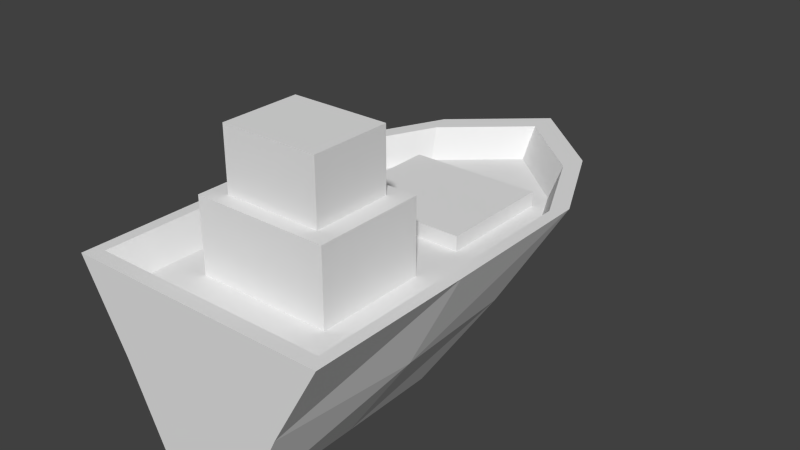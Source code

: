 # Source: ship.blend  (saved by Blender 2.72.0; exported with 4.5.12 LTS)
import bpy
from mathutils import Matrix  # noqa: F401  (used for matrix-valued properties, if any)

bpy.ops.wm.read_factory_settings(use_empty=True)
scene = bpy.context.scene
scene.name = 'Scene'

# ---- collections
col_collection_1 = bpy.data.collections.new('Collection 1'); scene.collection.children.link(col_collection_1)

# ---- materials (node trees are filled in below, after node groups)
mat_material = bpy.data.materials.new('Material')
mat_material.alpha_threshold = 0.0
mat_material.use_transparent_shadow = False
mat_material.roughness = 0.5
mat_material.line_color = (0.0, 0.0, 0.0, 1.0)

# ---- material node trees

# ---- world
world_world = bpy.data.worlds.new('World'); scene.world = world_world
world_world.color = (0.05088, 0.05088, 0.05088)
world_world.use_sun_shadow = False
world_world.sun_shadow_jitter_overblur = 0.0
world_world.cycles.sampling_method = 'MANUAL'
world_world.cycles.sample_map_resolution = 256

# ---- meshes
me_cube = bpy.data.meshes.new('Cube')
me_cube.from_pydata([(-0.7986, -1.0, 1.0), (-0.1515, 0.8532, 0.0), (-0.2806, -1.0, 0.0), (-0.2806, -0.2494, 0.0), (-0.2772, 0.3571, 0.0), (-0.5104, 1.552, 1.0), (0.0, 1.301, 0.0), (0.0, -1.0, 0.0), (0.0, -0.2399, 0.0), (0.0, 0.3977, 0.0), (-0.7986, -0.006944, 1.0), (-0.7917, 0.9583, 1.0), (0.0, 2.0, 1.0), (0.0, -1.0, 1.0), (-0.4651, 1.414, 1.0), (-0.7277, -0.9112, 1.0), (-0.5641, 0.6276, 0.5), (-0.5942, -0.1389, 0.5), (0.0, 1.576, 0.5), (-0.3588, 1.191, 0.5), (-0.5205, -1.0, 0.5), (0.0, -1.0, 0.5), (-0.7277, -0.006327, 1.0), (-0.7214, 0.8732, 1.0), (0.0, 1.822, 1.0), (0.0, -0.9112, 1.0), (-0.4296, 1.326, 0.8166), (-0.6398, -0.8825, 0.8166), (-0.6398, 0.02239, 0.8166), (-0.6651, 0.8287, 0.8166), (0.0, 1.701, 0.8166), (0.0, -0.8825, 0.8166), (-0.4151, -0.5495, 0.8166), (-0.4151, 0.1284, 0.8166), (-0.4151, 0.4685, 0.9062), (0.0, 0.4685, 0.9062), (-0.4151, -0.5495, 1.271), (-0.4151, 0.1284, 1.271), (0.0, 1.182, 0.9062), (-0.4151, 1.182, 0.9062), (-0.301, -0.4564, 1.271), (-0.301, 0.03527, 1.271), (-0.4151, 1.182, 0.8166), (0.0, 1.182, 0.8166), (-0.301, -0.4564, 1.651), (-0.301, 0.03527, 1.651), (0.0, 0.4685, 0.8166), (-0.4151, 0.4685, 0.8166), (0.0, 0.1284, 1.271), (0.0, 0.1284, 0.8166), (0.0, -0.5495, 1.271), (0.0, -0.5495, 0.8166), (0.0, 0.03527, 1.271), (0.0, -0.4564, 1.271), (0.0, 0.03527, 1.651), (0.0, -0.4564, 1.651)], [], [(9, 6, 1, 4), (13, 0, 15, 25), (7, 8, 3, 2), (8, 9, 4, 3), (5, 12, 24, 14), (11, 5, 14, 23), (19, 18, 12, 5), (17, 16, 11, 10), (20, 17, 10, 0), (16, 19, 5, 11), (1, 6, 18, 19), (7, 2, 20, 21), (4, 1, 19, 16), (2, 3, 17, 20), (3, 4, 16, 17), (21, 20, 0, 13), (0, 10, 22, 15), (10, 11, 23, 22), (23, 14, 26, 29), (14, 24, 30, 26), (22, 23, 29, 28), (15, 22, 28, 27), (25, 15, 27, 31), (31, 27, 28, 29, 26, 30), (36, 37, 33, 32), (50, 36, 32, 51), (42, 43, 38, 39), (48, 37, 41, 52), (37, 36, 40, 41), (55, 54, 45, 44), (47, 42, 39, 34), (52, 41, 45, 54), (41, 40, 44, 45), (37, 48, 49, 33), (32, 33, 49, 51), (36, 50, 53, 40), (40, 53, 55, 44), (47, 46, 35, 34), (35, 34, 39, 38)])
me_cube.materials.append(mat_material)
me_cube.use_remesh_preserve_volume = False
me_cube.use_remesh_preserve_attributes = False
me_cube.use_mirror_vertex_groups = False
me_cube.update()

# ---- objects
ob_cube = bpy.data.objects.new('Cube', me_cube)

# ---- transforms, parenting, visibility, modifiers, constraints
ob_cube.location = (0.0, 0.0, 0.0)
ob_cube.lock_rotations_4d = False
ob_cube.empty_display_type = 'ARROWS'
ob_cube.lineart.crease_threshold = 0.0
_m = ob_cube.modifiers.new('Mirror', 'MIRROR')
_m.use_clip = True

# ---- collection membership
col_collection_1.objects.link(ob_cube)

# ---- scene / render settings (as saved in the file)
scene.frame_start = 1; scene.frame_end = 250; scene.frame_set(1)
scene.render.engine = 'BLENDER_EEVEE_NEXT'
scene.render.resolution_percentage = 50
scene.render.dither_intensity = 0.0
scene.cycles.use_denoising = False
scene.cycles.samples = 10
scene.cycles.sampling_pattern = 'TABULATED_SOBOL'
scene.cycles.light_sampling_threshold = 0.0
scene.cycles.use_adaptive_sampling = False
scene.cycles.use_light_tree = False
scene.cycles.blur_glossy = 0.0
scene.cycles.pixel_filter_type = 'GAUSSIAN'
scene.cycles.sample_clamp_indirect = 0.0
scene.view_settings.view_transform = 'Standard'
bpy.context.view_layer.update()

# ---- added for rendering (the .blend has no active camera and no usable light): camera, sun
cam_auto = bpy.data.cameras.new('AutoCamera')
cam_auto.lens = 50.0
cam_auto.sensor_width = 36.0
cam_auto.clip_end = 1000.0
ob_auto_camera = bpy.data.objects.new('AutoCamera', cam_auto)
scene.collection.objects.link(ob_auto_camera)
ob_auto_camera.location = (3.49632, -3.69581, 3.62262)
ob_auto_camera.rotation_euler = (1.09748, -7.21219e-08, 0.694738)
scene.camera = ob_auto_camera
light_auto_sun = bpy.data.lights.new('AutoSun', 'SUN')
light_auto_sun.energy = 3.0
light_auto_sun.angle = 0.0523599
ob_auto_sun = bpy.data.objects.new('AutoSun', light_auto_sun)
scene.collection.objects.link(ob_auto_sun)
ob_auto_sun.rotation_euler = (0.872665, 0.174533, 0.523599)
bpy.context.view_layer.update()
